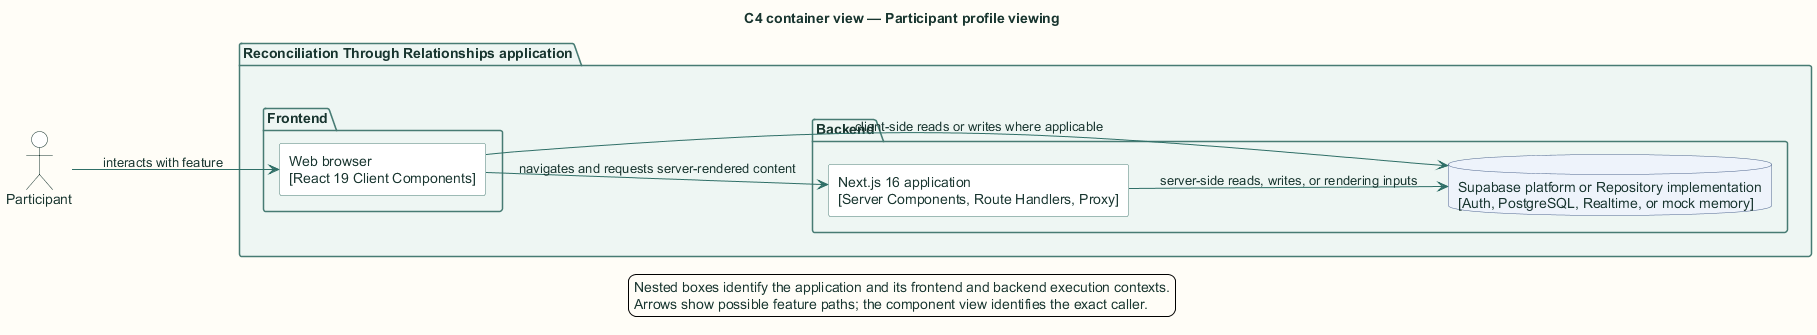

The diagram above was rendered by PlantUML. Its source (embedded in the PNG):
@startuml
title C4 container view — Participant profile viewing

skinparam backgroundColor #FFFDF7
skinparam shadowing false
skinparam defaultFontName Arial
skinparam defaultFontColor #18352F
skinparam ArrowColor #2F6F67
skinparam packageBorderColor #477B73
skinparam packageBackgroundColor #EEF6F3
skinparam rectangleBorderColor #477B73
skinparam rectangleBackgroundColor #FFFFFF
skinparam componentBorderColor #8A5A1F
skinparam componentBackgroundColor #FFF6E6
skinparam databaseBorderColor #4E668E
skinparam databaseBackgroundColor #EEF3FB
skinparam actorBorderColor #18352F
skinparam actorBackgroundColor #FFFFFF
skinparam classBorderColor #477B73
skinparam classBackgroundColor #FFFFFF
skinparam sequenceBoxBorderColor #477B73
skinparam sequenceBoxBackgroundColor #F4F8F6
skinparam ParticipantBorderColor #477B73
skinparam ParticipantBackgroundColor #FFFFFF
skinparam BoxPadding 10
hide stereotype

left to right direction
actor "Participant" as actor
package "Reconciliation Through Relationships application" {
  package "Frontend" {
    rectangle "Web browser\n[React 19 Client Components]" as browser
  }
  package "Backend" {
    rectangle "Next.js 16 application\n[Server Components, Route Handlers, Proxy]" as next
    database "Supabase platform or Repository implementation\n[Auth, PostgreSQL, Realtime, or mock memory]" as store
  }
}
actor --> browser : interacts with feature
browser --> next : navigates and requests server-rendered content
browser --> store : client-side reads or writes where applicable
next --> store : server-side reads, writes, or rendering inputs

legend bottom
  Nested boxes identify the application and its frontend and backend execution contexts.
  Arrows show possible feature paths; the component view identifies the exact caller.
endlegend
@enduml